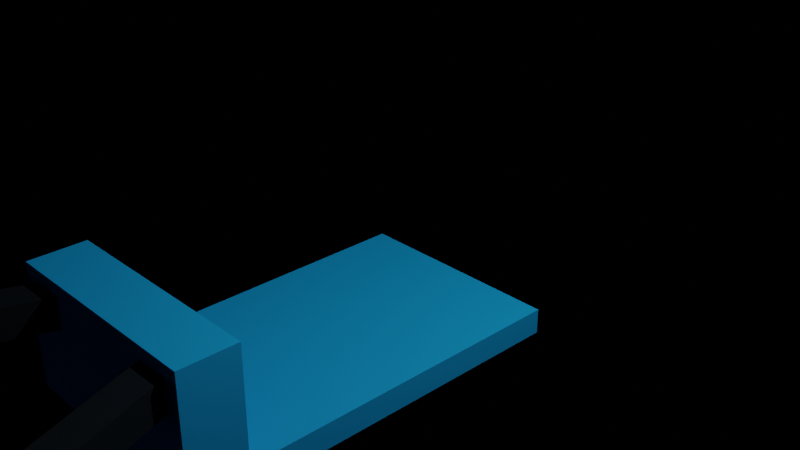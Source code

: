 # Source: road_trailer_0001.blend  (saved by Blender 2.93.20; exported with 4.5.12 LTS)
import bpy
from mathutils import Matrix  # noqa: F401  (used for matrix-valued properties, if any)

bpy.ops.wm.read_factory_settings(use_empty=True)
scene = bpy.context.scene
scene.name = 'Scene'

# ---- collections
col_collection = bpy.data.collections.new('Collection'); scene.collection.children.link(col_collection)

# ---- materials (node trees are filled in below, after node groups)
mat_body = bpy.data.materials.new('body')
mat_body.use_transparent_shadow = False
mat_dark_metal = bpy.data.materials.new('dark_metal')
mat_dark_metal.use_transparent_shadow = False

# ---- material node trees
mat_body.use_nodes = True; mat_body.node_tree.nodes.clear()
_N = mat_body.node_tree.nodes; _L = mat_body.node_tree.links
n0 = _N.new('ShaderNodeBsdfPrincipled'); n0.name = 'Principled BSDF'; n0.location = (10, 300)
n0.distribution = 'GGX'
n0.subsurface_method = 'BURLEY'
n0.inputs[0].default_value = (0.005599, 0.3902, 0.8276, 1.0)
n0.inputs[3].default_value = 1.45
n0.inputs[27].default_value = (0.0, 0.0, 0.0, 1.0)
n0.inputs[28].default_value = 1.0
n1 = _N.new('ShaderNodeOutputMaterial'); n1.name = 'Material Output'; n1.location = (300, 300)
_L.new(n0.outputs[0], n1.inputs[0])
n1.is_active_output = True
mat_dark_metal.use_nodes = True; mat_dark_metal.node_tree.nodes.clear()
_N = mat_dark_metal.node_tree.nodes; _L = mat_dark_metal.node_tree.links
n0 = _N.new('ShaderNodeBsdfPrincipled'); n0.name = 'Principled BSDF'; n0.location = (10, 300)
n0.distribution = 'GGX'
n0.subsurface_method = 'BURLEY'
n0.inputs[0].default_value = (0.002193, 0.006115, 0.01102, 1.0)
n0.inputs[3].default_value = 1.45
n0.inputs[27].default_value = (0.0, 0.0, 0.0, 1.0)
n0.inputs[28].default_value = 1.0
n1 = _N.new('ShaderNodeOutputMaterial'); n1.name = 'Material Output'; n1.location = (300, 300)
_L.new(n0.outputs[0], n1.inputs[0])
n1.is_active_output = True

# ---- world
world_world = bpy.data.worlds.new('World'); scene.world = world_world
world_world.use_nodes = True; world_world.node_tree.nodes.clear()
_N = world_world.node_tree.nodes; _L = world_world.node_tree.links
n0 = _N.new('ShaderNodeOutputWorld'); n0.name = 'World Output'; n0.location = (300, 300)
n1 = _N.new('ShaderNodeBsdfTransparent'); n1.name = 'Transparent BSDF'; n1.location = (10, 300)
n1.inputs[0].default_value = (0.05088, 0.05088, 0.05088, 0.0)
_L.new(n1.outputs[0], n0.inputs[0])
n0.is_active_output = True
world_world.color = (0.05088, 0.05088, 0.05088)
world_world.use_sun_shadow = False
world_world.sun_shadow_jitter_overblur = 0.0

# ---- cameras
cam_camera = bpy.data.cameras.new('Camera')
cam_camera.clip_end = 100.0
cam_camera.ortho_scale = 7.314

# ---- lights
light_light = bpy.data.lights.new('Light', 'POINT')
light_light.transmission_factor = 0.0
light_light.energy = 1000.0
light_light.shadow_soft_size = 0.1
light_light.shadow_maximum_resolution = 0.006
light_light.use_absolute_resolution = True

# ---- meshes
me_cube_001 = bpy.data.meshes.new('Cube.001')
me_cube_001.from_pydata([(-4.75, -8.366, -0.3031), (-4.75, -8.366, 0.3031), (-4.75, -8.972, -0.3031), (-4.75, -8.972, 0.3031), (4.75, -8.366, -0.3031), (4.75, -8.366, 0.3031), (4.75, -8.972, -0.3031), (4.75, -8.972, 0.3031), (2.912, -8.545, -0.1677), (2.912, -8.545, 0.1626), (2.602, -8.66, -0.1677), (2.602, -8.66, 0.1626), (0.9187, -3.142, -0.1677), (0.9187, -3.142, 0.1626), (0.6088, -3.256, -0.1677), (0.6088, -3.256, 0.1626), (-0.604, -3.256, -0.1677), (-0.604, -3.256, 0.1626), (-0.9139, -3.142, -0.1677), (-0.9139, -3.142, 0.1626), (-2.598, -8.66, -0.1677), (-2.598, -8.66, 0.1626), (-2.908, -8.545, -0.1677), (-2.908, -8.545, 0.1626), (-1.185, -2.803, -1.008), (-1.185, -2.803, 0.3031), (-1.185, -3.409, -1.008), (-1.185, -3.409, 0.3031), (1.185, -2.803, -1.008), (1.185, -2.803, 0.3031), (1.185, -3.409, -1.008), (1.185, -3.409, 0.3031), (-1.185, 0.8446, -1.174), (-1.185, 0.8446, -0.9013), (-1.185, -2.852, -1.174), (-1.185, -2.852, -0.9013), (1.185, 0.8446, -1.174), (1.185, 0.8446, -0.9013), (1.185, -2.852, -1.174), (1.185, -2.852, -0.9013)], [], [(0, 1, 3, 2), (2, 3, 7, 6), (6, 7, 5, 4), (4, 5, 1, 0), (2, 6, 4, 0), (7, 3, 1, 5), (8, 9, 11, 10), (10, 11, 15, 14), (14, 15, 13, 12), (12, 13, 9, 8), (10, 14, 12, 8), (15, 11, 9, 13), (16, 17, 19, 18), (18, 19, 23, 22), (22, 23, 21, 20), (20, 21, 17, 16), (18, 22, 20, 16), (23, 19, 17, 21), (24, 25, 27, 26), (26, 27, 31, 30), (30, 31, 29, 28), (28, 29, 25, 24), (26, 30, 28, 24), (31, 27, 25, 29), (32, 33, 35, 34), (34, 35, 39, 38), (38, 39, 37, 36), (36, 37, 33, 32), (34, 38, 36, 32), (39, 35, 33, 37)])
me_cube_001.polygons.foreach_set('material_index', [0, 0, 0, 0, 0, 0, 1, 1, 1, 1, 1, 1, 1, 1, 1, 1, 1, 1, 0, 0, 0, 0, 0, 0, 0, 0, 0, 0, 0, 0])
_uv = me_cube_001.uv_layers.new(name='UVMap')
_uv.uv.foreach_set('vector', [0.375, 0.0, 0.625, 0.0, 0.625, 0.25, 0.375, 0.25, 0.375, 0.25, 0.625, 0.25, 0.625, 0.5, 0.375, 0.5, 0.375, 0.5, 0.625, 0.5, 0.625, 0.75, 0.375, 0.75, 0.375, 0.75, 0.625, 0.75, 0.625, 1.0, 0.375, 1.0, 0.125, 0.5, 0.375, 0.5, 0.375, 0.75, 0.125, 0.75, 0.625, 0.5, 0.875, 0.5, 0.875, 0.75, 0.625, 0.75, 0.375, 0.0, 0.625, 0.0, 0.625, 0.25, 0.375, 0.25, 0.375, 0.25, 0.625, 0.25, 0.625, 0.5, 0.375, 0.5, 0.375, 0.5, 0.625, 0.5, 0.625, 0.75, 0.375, 0.75, 0.375, 0.75, 0.625, 0.75, 0.625, 1.0, 0.375, 1.0, 0.125, 0.5, 0.375, 0.5, 0.375, 0.75, 0.125, 0.75, 0.625, 0.5, 0.875, 0.5, 0.875, 0.75, 0.625, 0.75, 0.375, 0.0, 0.625, 0.0, 0.625, 0.25, 0.375, 0.25, 0.375, 0.25, 0.625, 0.25, 0.625, 0.5, 0.375, 0.5, 0.375, 0.5, 0.625, 0.5, 0.625, 0.75, 0.375, 0.75, 0.375, 0.75, 0.625, 0.75, 0.625, 1.0, 0.375, 1.0, 0.125, 0.5, 0.375, 0.5, 0.375, 0.75, 0.125, 0.75, 0.625, 0.5, 0.875, 0.5, 0.875, 0.75, 0.625, 0.75, 0.375, 0.0, 0.625, 0.0, 0.625, 0.25, 0.375, 0.25, 0.375, 0.25, 0.625, 0.25, 0.625, 0.5, 0.375, 0.5, 0.375, 0.5, 0.625, 0.5, 0.625, 0.75, 0.375, 0.75, 0.375, 0.75, 0.625, 0.75, 0.625, 1.0, 0.375, 1.0, 0.125, 0.5, 0.375, 0.5, 0.375, 0.75, 0.125, 0.75, 0.625, 0.5, 0.875, 0.5, 0.875, 0.75, 0.625, 0.75, 0.375, 0.0, 0.625, 0.0, 0.625, 0.25, 0.375, 0.25, 0.375, 0.25, 0.625, 0.25, 0.625, 0.5, 0.375, 0.5, 0.375, 0.5, 0.625, 0.5, 0.625, 0.75, 0.375, 0.75, 0.375, 0.75, 0.625, 0.75, 0.625, 1.0, 0.375, 1.0, 0.125, 0.5, 0.375, 0.5, 0.375, 0.75, 0.125, 0.75, 0.625, 0.5, 0.875, 0.5, 0.875, 0.75, 0.625, 0.75])
me_cube_001.materials.append(mat_body)
me_cube_001.materials.append(mat_dark_metal)
me_cube_001.use_remesh_fix_poles = True
me_cube_001.use_remesh_preserve_attributes = False
me_cube_001.update()

# ---- objects
ob_light = bpy.data.objects.new('Light', light_light)
ob_camera = bpy.data.objects.new('Camera', cam_camera)
ob_trailer = bpy.data.objects.new('trailer', me_cube_001)

# ---- transforms, parenting, visibility, modifiers, constraints
ob_light.location = (4.076, 1.005, 5.904)
ob_light.rotation_euler = (0.6503, 0.05522, 1.866)
ob_light.lock_rotations_4d = False
ob_light.empty_display_type = 'ARROWS'
ob_light.color = (0.0, 0.0, 0.0, 0.0)
ob_light.lineart.crease_threshold = 0.0
ob_camera.location = (7.359, -6.926, 4.958)
ob_camera.rotation_euler = (1.109, 0.0, 0.8149)
ob_camera.lock_rotations_4d = False
ob_camera.empty_display_type = 'ARROWS'
ob_camera.color = (0.0, 0.0, 0.0, 0.0)
ob_camera.display_type = 'WIRE'
ob_camera.lineart.crease_threshold = 0.0
ob_trailer.location = (0.0, 0.0, 0.0)

# ---- collection membership
col_collection.objects.link(ob_light)
col_collection.objects.link(ob_camera)
col_collection.objects.link(ob_trailer)

# ---- scene / render settings (as saved in the file)
scene.camera = ob_camera
scene.frame_start = 1; scene.frame_end = 250; scene.frame_set(1)
scene.render.engine = 'BLENDER_EEVEE_NEXT'
scene.cycles.use_denoising = False
scene.cycles.samples = 128
scene.cycles.sampling_pattern = 'TABULATED_SOBOL'
scene.cycles.use_adaptive_sampling = False
scene.cycles.use_light_tree = False
scene.view_settings.view_transform = 'Filmic'
bpy.context.view_layer.update()
